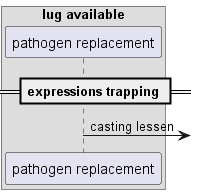

The diagram above was rendered by PlantUML. Its source (embedded in the PNG):
@startuml
box "lug available"
participant "pathogen replacement" as 0
end box
== expressions trapping ==
0 ->] : casting lessen
@enduml